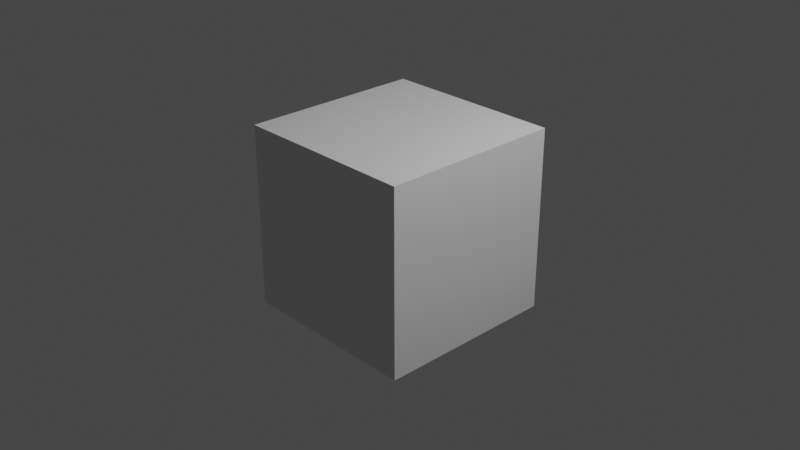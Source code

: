 # Source: test_net.blend  (saved by Blender 2.80.43; exported with 4.5.12 LTS)
import bpy
from mathutils import Matrix  # noqa: F401  (used for matrix-valued properties, if any)

bpy.ops.wm.read_factory_settings(use_empty=True)
scene = bpy.context.scene
scene.name = 'Scene'

# ---- collections
col_collection = bpy.data.collections.new('Collection'); scene.collection.children.link(col_collection)

# ---- materials (node trees are filled in below, after node groups)
mat_material = bpy.data.materials.new('Material')
mat_material.alpha_threshold = 0.0
mat_material.use_transparent_shadow = False
mat_material.roughness = 0.5
mat_material.line_color = (0.0, 0.0, 0.0, 1.0)

# ---- material node trees
mat_material.use_nodes = True; mat_material.node_tree.nodes.clear()
_N = mat_material.node_tree.nodes; _L = mat_material.node_tree.links
n0 = _N.new('ShaderNodeOutputMaterial'); n0.name = 'Material Output'; n0.location = (300, 300)
n1 = _N.new('ShaderNodeBsdfPrincipled'); n1.name = 'Principled BSDF'; n1.location = (10, 300)
n1.distribution = 'GGX'
n1.subsurface_method = 'BURLEY'
n1.inputs[3].default_value = 1.45
_L.new(n1.outputs[0], n0.inputs[0])
n0.is_active_output = True

# ---- world
world_world = bpy.data.worlds.new('World'); scene.world = world_world
world_world.use_nodes = True; world_world.node_tree.nodes.clear()
_N = world_world.node_tree.nodes; _L = world_world.node_tree.links
n0 = _N.new('ShaderNodeOutputWorld'); n0.name = 'World Output'; n0.location = (300, 300)
n1 = _N.new('ShaderNodeBackground'); n1.name = 'Background'; n1.location = (10, 300)
n1.inputs[0].default_value = (0.05088, 0.05088, 0.05088, 1.0)
_L.new(n1.outputs[0], n0.inputs[0])
n0.is_active_output = True
world_world.color = (0.05088, 0.05088, 0.05088)
world_world.use_sun_shadow = False
world_world.sun_shadow_jitter_overblur = 0.0

# ---- cameras
cam_camera = bpy.data.cameras.new('Camera')
cam_camera.clip_end = 100.0
cam_camera.ortho_scale = 7.314
cam_camera.dof.focus_distance = 0.0
cam_camera.dof.aperture_fstop = 128.0

# ---- lights
light_light = bpy.data.lights.new('Light', 'POINT')
light_light.transmission_factor = 0.0
light_light.cutoff_distance = 30.0
light_light.energy = 1000.0
light_light.shadow_buffer_clip_start = 1.001
light_light.shadow_soft_size = 0.1
light_light.shadow_maximum_resolution = 0.006
light_light.use_absolute_resolution = True

# ---- meshes
me_cube = bpy.data.meshes.new('Cube')
me_cube.from_pydata([(1.0, 1.0, 1.0), (1.0, 1.0, -1.0), (1.0, -1.0, 1.0), (1.0, -1.0, -1.0), (-1.0, 1.0, 1.0), (-1.0, 1.0, -1.0), (-1.0, -1.0, 1.0), (-1.0, -1.0, -1.0)], [], [(0, 4, 6, 2), (3, 2, 6, 7), (7, 6, 4, 5), (5, 1, 3, 7), (1, 0, 2, 3), (5, 4, 0, 1)])
_uv = me_cube.uv_layers.new(name='UVMap')
_uv.uv.foreach_set('vector', [0.375, 0.0, 0.625, 0.0, 0.625, 0.25, 0.375, 0.25, 0.375, 0.25, 0.625, 0.25, 0.625, 0.5, 0.375, 0.5, 0.375, 0.5, 0.625, 0.5, 0.625, 0.75, 0.375, 0.75, 0.375, 0.75, 0.625, 0.75, 0.625, 1.0, 0.375, 1.0, 0.125, 0.5, 0.375, 0.5, 0.375, 0.75, 0.125, 0.75, 0.625, 0.5, 0.875, 0.5, 0.875, 0.75, 0.625, 0.75])
me_cube.materials.append(mat_material)
me_cube.use_remesh_preserve_volume = False
me_cube.use_remesh_preserve_attributes = False
me_cube.use_mirror_vertex_groups = False
me_cube.update()

# ---- objects
ob_cube = bpy.data.objects.new('Cube', me_cube)
ob_light = bpy.data.objects.new('Light', light_light)
ob_camera = bpy.data.objects.new('Camera', cam_camera)

# ---- transforms, parenting, visibility, modifiers, constraints
ob_cube.location = (0.0, 0.0, 0.0)
ob_cube.lock_rotations_4d = False
ob_cube.empty_display_type = 'ARROWS'
ob_cube.lineart.crease_threshold = 0.0
ob_light.location = (4.076, 1.005, 5.904)
ob_light.rotation_euler = (0.6503, 0.05522, 1.866)
ob_light.lock_rotations_4d = False
ob_light.empty_display_type = 'ARROWS'
ob_light.color = (0.0, 0.0, 0.0, 0.0)
ob_light.lineart.crease_threshold = 0.0
ob_camera.location = (7.359, -6.926, 4.958)
ob_camera.rotation_euler = (1.109, 0.0, 0.8149)
ob_camera.lock_rotations_4d = False
ob_camera.empty_display_type = 'ARROWS'
ob_camera.color = (0.0, 0.0, 0.0, 0.0)
ob_camera.display_type = 'WIRE'
ob_camera.lineart.crease_threshold = 0.0

# ---- collection membership
col_collection.objects.link(ob_cube)
col_collection.objects.link(ob_light)
col_collection.objects.link(ob_camera)

# ---- scene / render settings (as saved in the file)
scene.camera = ob_camera
scene.frame_start = 1; scene.frame_end = 250; scene.frame_set(184)
scene.render.engine = 'BLENDER_EEVEE_NEXT'
scene.render.motion_blur_shutter = 1.0
scene.cycles.use_denoising = False
scene.cycles.samples = 128
scene.cycles.sampling_pattern = 'TABULATED_SOBOL'
scene.cycles.use_adaptive_sampling = False
scene.cycles.use_light_tree = False
scene.view_settings.view_transform = 'Filmic'
bpy.context.view_layer.update()
